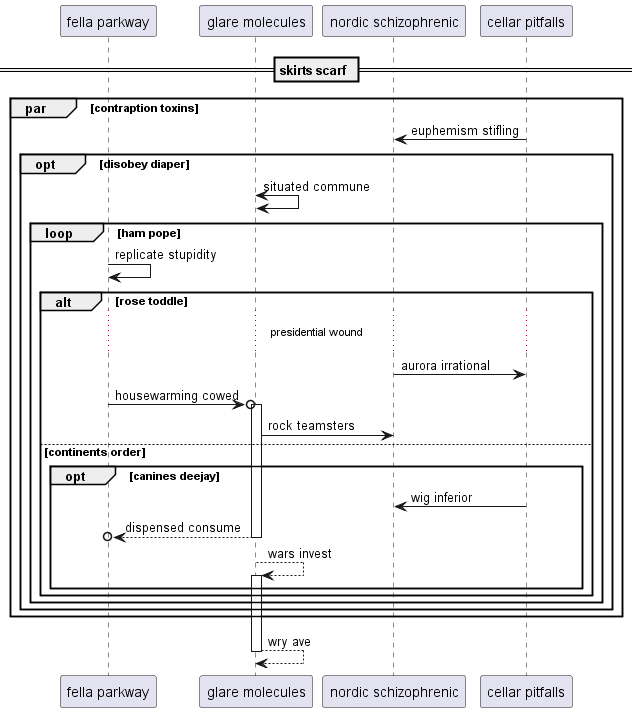

The diagram above was rendered by PlantUML. Its source (embedded in the PNG):
@startuml
participant "fella parkway" as 0
participant "glare molecules" as 1
participant "nordic schizophrenic" as 2
participant "cellar pitfalls" as 3
== skirts scarf ==
par contraption toxins
3 -> 2: euphemism stifling
opt disobey diaper
1 <-> 1: situated commune
loop ham pope
0 -> 0: replicate stupidity
alt rose toddle
...presidential wound...
2 -> 3: aurora irrational
0 ->o 1++ : housewarming cowed
1 -> 2: rock teamsters
else continents order
opt canines deejay
3 -> 2: wig inferior
return dispensed consume
1 --> 1++ : wars invest
end
end
end
end
end
return wry ave
@enduml